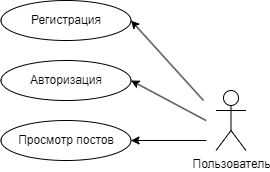

The diagram above was exported from draw.io. Its source (the exported page's mxGraphModel, read from the mxfile embedded in the PNG):
<mxGraphModel dx="710" dy="389" grid="1" gridSize="10" guides="1" tooltips="1" connect="1" arrows="1" fold="1" page="1" pageScale="1" pageWidth="850" pageHeight="1100" math="0" shadow="0">
  <root>
    <mxCell id="0" />
    <mxCell id="1" parent="0" />
    <mxCell id="w4sB6V5QOIPu8_KJgeS1-26" value="Пользователь" style="shape=umlActor;verticalLabelPosition=bottom;verticalAlign=top;html=1;outlineConnect=0;" parent="1" vertex="1">
      <mxGeometry x="732.5" y="220" width="30" height="60" as="geometry" />
    </mxCell>
    <mxCell id="w4sB6V5QOIPu8_KJgeS1-27" value="Авторизация" style="ellipse;whiteSpace=wrap;html=1;" parent="1" vertex="1">
      <mxGeometry x="517.5" y="190" width="130" height="40" as="geometry" />
    </mxCell>
    <mxCell id="w4sB6V5QOIPu8_KJgeS1-30" value="" style="endArrow=classic;html=1;rounded=0;entryX=1;entryY=0.5;entryDx=0;entryDy=0;" parent="1" target="w4sB6V5QOIPu8_KJgeS1-27" edge="1">
      <mxGeometry width="50" height="50" relative="1" as="geometry">
        <mxPoint x="722.5" y="250" as="sourcePoint" />
        <mxPoint x="647.5" y="200.0000000000001" as="targetPoint" />
      </mxGeometry>
    </mxCell>
    <mxCell id="X_rEjYDwqr95V1kLiph8-1" value="Регистрация" style="ellipse;whiteSpace=wrap;html=1;" parent="1" vertex="1">
      <mxGeometry x="517.5" y="130" width="130" height="40" as="geometry" />
    </mxCell>
    <mxCell id="X_rEjYDwqr95V1kLiph8-5" value="" style="endArrow=classic;html=1;rounded=0;entryX=1;entryY=0.5;entryDx=0;entryDy=0;" parent="1" target="X_rEjYDwqr95V1kLiph8-1" edge="1">
      <mxGeometry width="50" height="50" relative="1" as="geometry">
        <mxPoint x="720" y="230" as="sourcePoint" />
        <mxPoint x="780" y="250" as="targetPoint" />
      </mxGeometry>
    </mxCell>
    <mxCell id="YaMyThMS-4BN5-VSY3Do-7" value="Просмотр постов" style="ellipse;whiteSpace=wrap;html=1;" vertex="1" parent="1">
      <mxGeometry x="517.5" y="250" width="130" height="40" as="geometry" />
    </mxCell>
    <mxCell id="YaMyThMS-4BN5-VSY3Do-8" value="" style="endArrow=classic;html=1;rounded=0;entryX=1;entryY=0.5;entryDx=0;entryDy=0;" edge="1" parent="1" target="YaMyThMS-4BN5-VSY3Do-7">
      <mxGeometry width="50" height="50" relative="1" as="geometry">
        <mxPoint x="723" y="270" as="sourcePoint" />
        <mxPoint x="647.5" y="270.0000000000001" as="targetPoint" />
      </mxGeometry>
    </mxCell>
  </root>
</mxGraphModel>